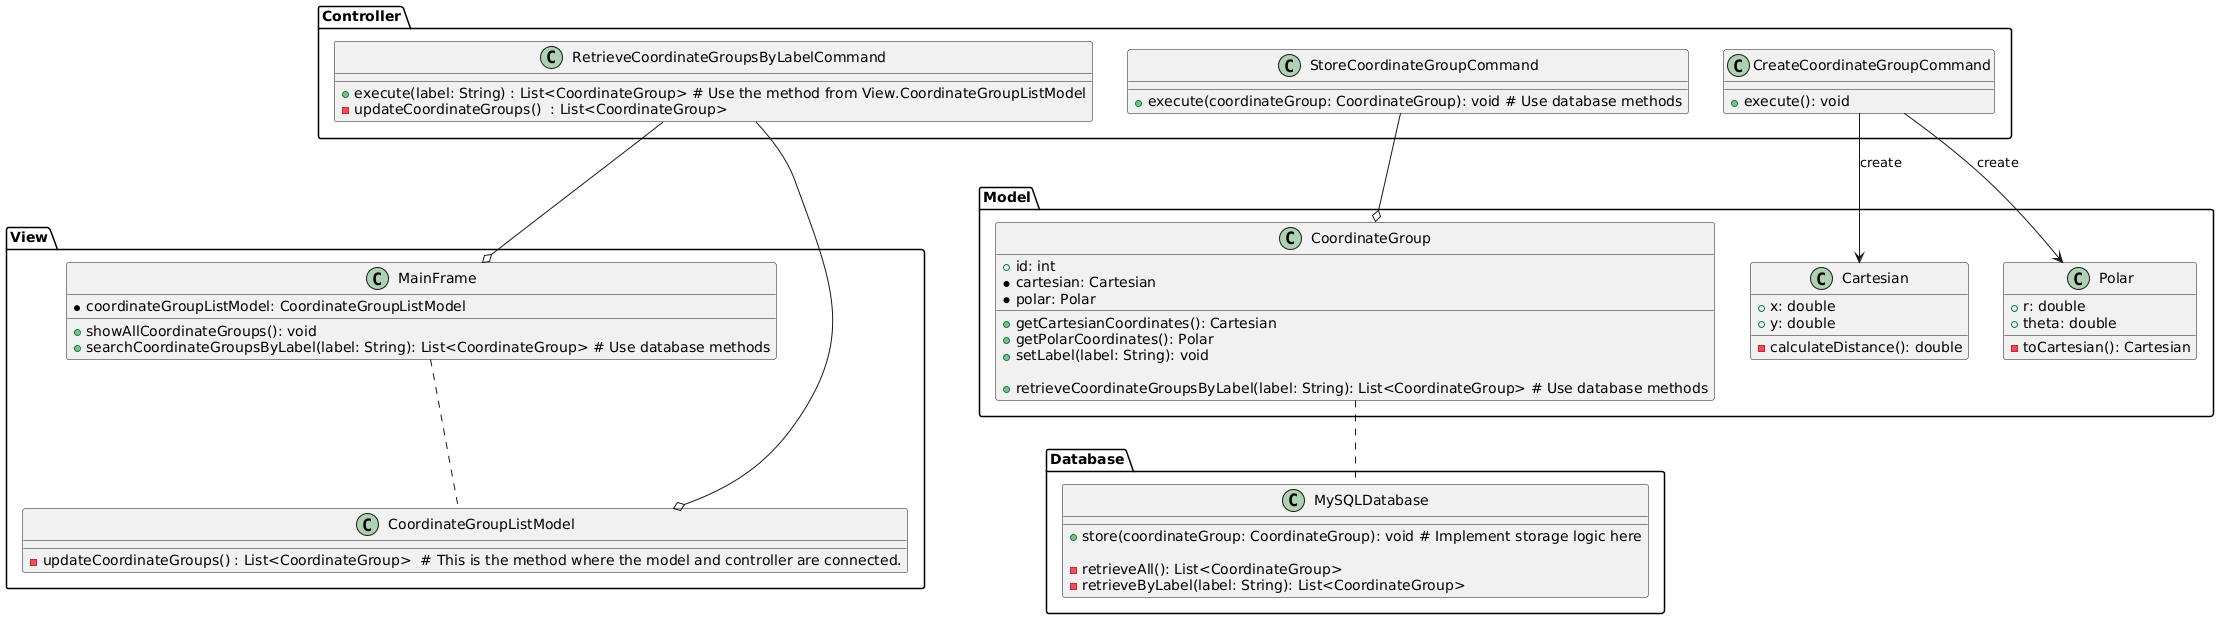

The diagram above was rendered by PlantUML. Its source (embedded in the PNG):
@startuml
' Define the model package for frontend components
package "Model" {
  class Cartesian {
    + x: double
    + y: double
    - calculateDistance(): double
  }

  class Polar {
    + r: double
    + theta: double
    - toCartesian(): Cartesian
  }

  class CoordinateGroup {
    + id: int
    * cartesian: Cartesian
    * polar: Polar

    + getCartesianCoordinates(): Cartesian
    + getPolarCoordinates(): Polar
    + setLabel(label: String): void
    
    + retrieveCoordinateGroupsByLabel(label: String): List<CoordinateGroup> # Use database methods
  }
}


' Define the view package for user interaction components
package "View" {

  class MainFrame {
    * coordinateGroupListModel: CoordinateGroupListModel

    + showAllCoordinateGroups(): void
    + searchCoordinateGroupsByLabel(label: String): List<CoordinateGroup> # Use database methods
  }

  class CoordinateGroupListModel{
    - updateCoordinateGroups() : List<CoordinateGroup>  # This is the method where the model and controller are connected.
    
  }
  
}


' Define the controller package for handling user interactions
package "Controller" {

  class CreateCoordinateGroupCommand {
    + execute(): void
  }

  class StoreCoordinateGroupCommand {
    + execute(coordinateGroup: CoordinateGroup): void # Use database methods
  }

  class RetrieveCoordinateGroupsByLabelCommand{
    + execute(label: String) : List<CoordinateGroup> # Use the method from View.CoordinateGroupListModel 
    - updateCoordinateGroups()  : List<CoordinateGroup> 
  }
}


' Define the connection between Model, View and Controller classes
MainFrame .. CoordinateGroupListModel
CreateCoordinateGroupCommand --> Cartesian : create
CreateCoordinateGroupCommand --> Polar : create
StoreCoordinateGroupCommand --o CoordinateGroup
RetrieveCoordinateGroupsByLabelCommand --o MainFrame
RetrieveCoordinateGroupsByLabelCommand --o CoordinateGroupListModel


' Define the database package and its relationship with CoordinateGroup class
package "Database" {
  class MySQLDatabase {
    + store(coordinateGroup: CoordinateGroup): void # Implement storage logic here

    - retrieveAll(): List<CoordinateGroup> 
    - retrieveByLabel(label: String): List<CoordinateGroup> 

  }

}
CoordinateGroup .. MySQLDatabase
@enduml